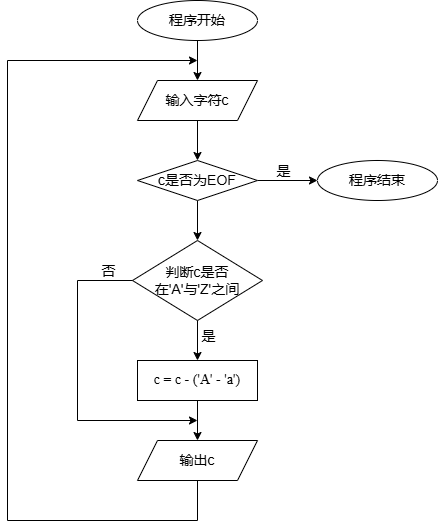

The diagram above was exported from draw.io. Its source (the exported page's mxGraphModel, read from the mxfile embedded in the PNG):
<mxGraphModel dx="1213" dy="768" grid="1" gridSize="10" guides="1" tooltips="1" connect="1" arrows="1" fold="1" page="1" pageScale="1" pageWidth="827" pageHeight="1169" math="0" shadow="0">
  <root>
    <mxCell id="WIyWlLk6GJQsqaUBKTNV-0" />
    <mxCell id="WIyWlLk6GJQsqaUBKTNV-1" parent="WIyWlLk6GJQsqaUBKTNV-0" />
    <mxCell id="Dp78VjWUB4hCw7y9QgRw-6" style="edgeStyle=orthogonalEdgeStyle;rounded=0;orthogonalLoop=1;jettySize=auto;html=1;exitX=0.5;exitY=1;exitDx=0;exitDy=0;entryX=0.5;entryY=0;entryDx=0;entryDy=0;" edge="1" parent="WIyWlLk6GJQsqaUBKTNV-1" source="Dp78VjWUB4hCw7y9QgRw-1" target="Dp78VjWUB4hCw7y9QgRw-4">
      <mxGeometry relative="1" as="geometry" />
    </mxCell>
    <mxCell id="Dp78VjWUB4hCw7y9QgRw-1" value="&lt;font style=&quot;font-size: 14px;&quot;&gt;程序开始&lt;/font&gt;" style="ellipse;whiteSpace=wrap;html=1;" vertex="1" parent="WIyWlLk6GJQsqaUBKTNV-1">
      <mxGeometry x="340" y="80" width="120" height="40" as="geometry" />
    </mxCell>
    <mxCell id="Dp78VjWUB4hCw7y9QgRw-9" style="edgeStyle=orthogonalEdgeStyle;rounded=0;orthogonalLoop=1;jettySize=auto;html=1;exitX=0.5;exitY=1;exitDx=0;exitDy=0;entryX=0.5;entryY=0;entryDx=0;entryDy=0;" edge="1" parent="WIyWlLk6GJQsqaUBKTNV-1" source="Dp78VjWUB4hCw7y9QgRw-4" target="Dp78VjWUB4hCw7y9QgRw-8">
      <mxGeometry relative="1" as="geometry" />
    </mxCell>
    <mxCell id="Dp78VjWUB4hCw7y9QgRw-4" value="&lt;font style=&quot;font-size: 14px;&quot;&gt;输入字符c&lt;/font&gt;" style="shape=parallelogram;perimeter=parallelogramPerimeter;whiteSpace=wrap;html=1;fixedSize=1;" vertex="1" parent="WIyWlLk6GJQsqaUBKTNV-1">
      <mxGeometry x="340" y="160" width="120" height="40" as="geometry" />
    </mxCell>
    <mxCell id="Dp78VjWUB4hCw7y9QgRw-11" style="edgeStyle=orthogonalEdgeStyle;rounded=0;orthogonalLoop=1;jettySize=auto;html=1;entryX=0;entryY=0.5;entryDx=0;entryDy=0;" edge="1" parent="WIyWlLk6GJQsqaUBKTNV-1" source="Dp78VjWUB4hCw7y9QgRw-8" target="Dp78VjWUB4hCw7y9QgRw-10">
      <mxGeometry relative="1" as="geometry" />
    </mxCell>
    <mxCell id="Dp78VjWUB4hCw7y9QgRw-15" value="&lt;font style=&quot;font-size: 14px;&quot;&gt;是&lt;/font&gt;" style="edgeLabel;html=1;align=center;verticalAlign=middle;resizable=0;points=[];fontFamily=Helvetica;fontSize=11;fontColor=default;labelBackgroundColor=default;fillColor=none;gradientColor=none;" vertex="1" connectable="0" parent="Dp78VjWUB4hCw7y9QgRw-11">
      <mxGeometry x="-0.1778" y="3" relative="1" as="geometry">
        <mxPoint y="-7" as="offset" />
      </mxGeometry>
    </mxCell>
    <mxCell id="Dp78VjWUB4hCw7y9QgRw-22" style="edgeStyle=orthogonalEdgeStyle;rounded=0;orthogonalLoop=1;jettySize=auto;html=1;exitX=0.5;exitY=1;exitDx=0;exitDy=0;entryX=0.5;entryY=0;entryDx=0;entryDy=0;fontFamily=Helvetica;fontSize=11;fontColor=default;labelBackgroundColor=default;resizable=0;" edge="1" parent="WIyWlLk6GJQsqaUBKTNV-1" source="Dp78VjWUB4hCw7y9QgRw-8" target="Dp78VjWUB4hCw7y9QgRw-21">
      <mxGeometry relative="1" as="geometry" />
    </mxCell>
    <mxCell id="Dp78VjWUB4hCw7y9QgRw-8" value="&lt;font style=&quot;font-size: 14px;&quot;&gt;c是否为EOF&lt;/font&gt;" style="rhombus;whiteSpace=wrap;html=1;" vertex="1" parent="WIyWlLk6GJQsqaUBKTNV-1">
      <mxGeometry x="340" y="240" width="120" height="40" as="geometry" />
    </mxCell>
    <mxCell id="Dp78VjWUB4hCw7y9QgRw-10" value="&lt;font style=&quot;font-size: 14px;&quot;&gt;程序结束&lt;/font&gt;" style="ellipse;whiteSpace=wrap;html=1;" vertex="1" parent="WIyWlLk6GJQsqaUBKTNV-1">
      <mxGeometry x="520" y="240" width="120" height="40" as="geometry" />
    </mxCell>
    <mxCell id="Dp78VjWUB4hCw7y9QgRw-26" style="edgeStyle=orthogonalEdgeStyle;rounded=0;orthogonalLoop=1;jettySize=auto;html=1;exitX=0.5;exitY=1;exitDx=0;exitDy=0;entryX=0.5;entryY=0;entryDx=0;entryDy=0;fontFamily=Helvetica;fontSize=11;fontColor=default;labelBackgroundColor=default;resizable=0;" edge="1" parent="WIyWlLk6GJQsqaUBKTNV-1" source="Dp78VjWUB4hCw7y9QgRw-19" target="Dp78VjWUB4hCw7y9QgRw-25">
      <mxGeometry relative="1" as="geometry" />
    </mxCell>
    <mxCell id="Dp78VjWUB4hCw7y9QgRw-19" value="&lt;span style=&quot;font-family: &amp;quot;Times New Roman&amp;quot;, serif;&quot; lang=&quot;EN-US&quot;&gt;&lt;font style=&quot;font-size: 14px;&quot;&gt;c = c - ('A' - 'a')&lt;/font&gt;&lt;/span&gt;" style="rounded=0;whiteSpace=wrap;html=1;align=center;verticalAlign=middle;fontFamily=Helvetica;fontSize=11;fontColor=default;labelBackgroundColor=default;resizable=1;fillColor=none;gradientColor=none;movable=1;rotatable=1;deletable=1;editable=1;locked=0;connectable=1;" vertex="1" parent="WIyWlLk6GJQsqaUBKTNV-1">
      <mxGeometry x="340" y="440" width="120" height="40" as="geometry" />
    </mxCell>
    <mxCell id="Dp78VjWUB4hCw7y9QgRw-23" style="edgeStyle=orthogonalEdgeStyle;rounded=0;orthogonalLoop=1;jettySize=auto;html=1;exitX=0.5;exitY=1;exitDx=0;exitDy=0;entryX=0.5;entryY=0;entryDx=0;entryDy=0;fontFamily=Helvetica;fontSize=11;fontColor=default;labelBackgroundColor=default;resizable=0;" edge="1" parent="WIyWlLk6GJQsqaUBKTNV-1" source="Dp78VjWUB4hCw7y9QgRw-21" target="Dp78VjWUB4hCw7y9QgRw-19">
      <mxGeometry relative="1" as="geometry" />
    </mxCell>
    <mxCell id="Dp78VjWUB4hCw7y9QgRw-24" value="&lt;font style=&quot;font-size: 14px;&quot;&gt;是&lt;/font&gt;" style="edgeLabel;html=1;align=center;verticalAlign=middle;resizable=0;points=[];fontFamily=Helvetica;fontSize=11;fontColor=default;labelBackgroundColor=default;fillColor=none;gradientColor=none;" vertex="1" connectable="0" parent="Dp78VjWUB4hCw7y9QgRw-23">
      <mxGeometry x="-0.2333" y="-4" relative="1" as="geometry">
        <mxPoint x="14" as="offset" />
      </mxGeometry>
    </mxCell>
    <mxCell id="Dp78VjWUB4hCw7y9QgRw-27" style="edgeStyle=orthogonalEdgeStyle;rounded=0;orthogonalLoop=1;jettySize=auto;html=1;exitX=0;exitY=0.5;exitDx=0;exitDy=0;fontFamily=Helvetica;fontSize=11;fontColor=default;labelBackgroundColor=default;resizable=0;" edge="1" parent="WIyWlLk6GJQsqaUBKTNV-1" source="Dp78VjWUB4hCw7y9QgRw-21">
      <mxGeometry relative="1" as="geometry">
        <mxPoint x="400" y="500" as="targetPoint" />
        <Array as="points">
          <mxPoint x="280" y="360" />
          <mxPoint x="280" y="500" />
        </Array>
      </mxGeometry>
    </mxCell>
    <mxCell id="Dp78VjWUB4hCw7y9QgRw-28" value="&lt;font style=&quot;font-size: 14px;&quot;&gt;否&lt;/font&gt;" style="edgeLabel;html=1;align=center;verticalAlign=middle;resizable=0;points=[];fontFamily=Helvetica;fontSize=11;fontColor=default;labelBackgroundColor=default;fillColor=none;gradientColor=none;" vertex="1" connectable="0" parent="Dp78VjWUB4hCw7y9QgRw-27">
      <mxGeometry x="-0.2021" relative="1" as="geometry">
        <mxPoint x="30" y="-81" as="offset" />
      </mxGeometry>
    </mxCell>
    <mxCell id="Dp78VjWUB4hCw7y9QgRw-21" value="判断c是否在'A'与'Z'之间" style="rhombus;whiteSpace=wrap;html=1;align=center;verticalAlign=middle;fontFamily=Helvetica;fontSize=14;fontColor=default;labelBackgroundColor=none;resizable=1;fillColor=none;gradientColor=none;movable=1;rotatable=1;deletable=1;editable=1;locked=0;connectable=1;" vertex="1" parent="WIyWlLk6GJQsqaUBKTNV-1">
      <mxGeometry x="335" y="320" width="130" height="80" as="geometry" />
    </mxCell>
    <mxCell id="Dp78VjWUB4hCw7y9QgRw-29" style="edgeStyle=orthogonalEdgeStyle;rounded=0;orthogonalLoop=1;jettySize=auto;html=1;exitX=0.5;exitY=1;exitDx=0;exitDy=0;fontFamily=Helvetica;fontSize=11;fontColor=default;labelBackgroundColor=default;resizable=0;" edge="1" parent="WIyWlLk6GJQsqaUBKTNV-1" source="Dp78VjWUB4hCw7y9QgRw-25">
      <mxGeometry relative="1" as="geometry">
        <mxPoint x="400" y="140" as="targetPoint" />
        <Array as="points">
          <mxPoint x="400" y="600" />
          <mxPoint x="210" y="600" />
          <mxPoint x="210" y="140" />
          <mxPoint x="400" y="140" />
        </Array>
      </mxGeometry>
    </mxCell>
    <mxCell id="Dp78VjWUB4hCw7y9QgRw-25" value="输出c" style="shape=parallelogram;perimeter=parallelogramPerimeter;whiteSpace=wrap;html=1;fixedSize=1;align=center;verticalAlign=middle;fontFamily=Helvetica;fontSize=14;fontColor=default;labelBackgroundColor=default;resizable=1;fillColor=none;gradientColor=none;movable=1;rotatable=1;deletable=1;editable=1;locked=0;connectable=1;" vertex="1" parent="WIyWlLk6GJQsqaUBKTNV-1">
      <mxGeometry x="340" y="520" width="120" height="40" as="geometry" />
    </mxCell>
  </root>
</mxGraphModel>